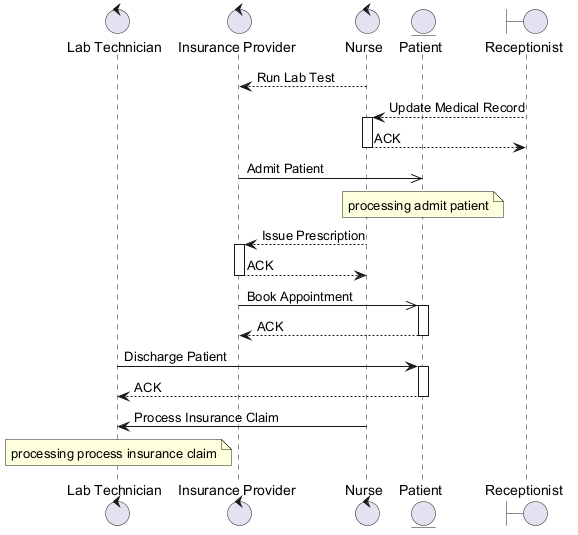

The diagram above was rendered by PlantUML. Its source (embedded in the PNG):
@startuml
skinparam backgroundColor #FFFFFF
skinparam classBackgroundColor #F3E5F5
skinparam classBorderColor #6A1B9A
control "Lab Technician" as LT
control "Insurance Provider" as IP
control "Nurse" as N
entity "Patient" as P
boundary "Receptionist" as R
N --> IP : Run Lab Test
R --> N : Update Medical Record
activate N
N --> R : ACK
deactivate N
IP ->> P : Admit Patient
note over P : processing admit patient
N --> IP : Issue Prescription
activate IP
IP --> N : ACK
deactivate IP
IP ->> P : Book Appointment
activate P
P --> IP : ACK
deactivate P
LT -> P : Discharge Patient
activate P
P --> LT : ACK
deactivate P
N -> LT : Process Insurance Claim
note over LT : processing process insurance claim
@enduml